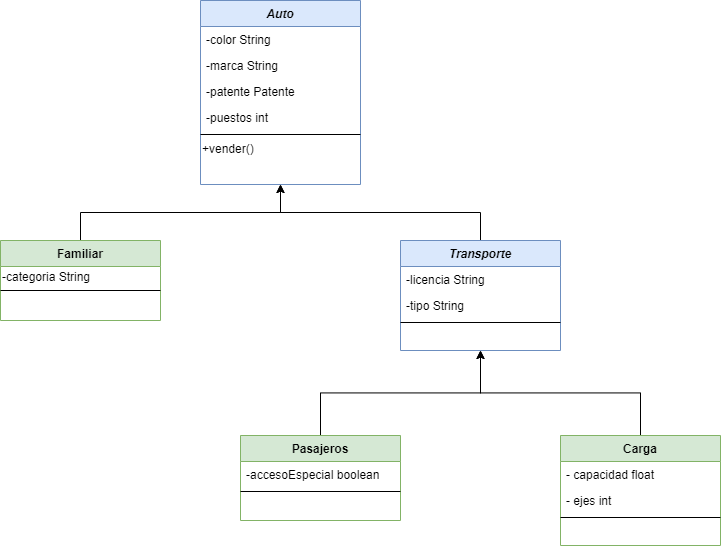

The diagram above was exported from draw.io. Its source (the exported page's mxGraphModel, read from the mxfile embedded in the PNG):
<mxGraphModel dx="1217" dy="706" grid="1" gridSize="10" guides="1" tooltips="1" connect="1" arrows="1" fold="1" page="1" pageScale="1" pageWidth="827" pageHeight="1169" math="0" shadow="0">
  <root>
    <mxCell id="0" />
    <mxCell id="1" parent="0" />
    <mxCell id="2" value="Auto&#10;" style="swimlane;fontStyle=3;align=center;verticalAlign=top;childLayout=stackLayout;horizontal=1;startSize=26;horizontalStack=0;resizeParent=1;resizeLast=0;collapsible=1;marginBottom=0;rounded=0;shadow=0;strokeWidth=1;fillColor=#dae8fc;strokeColor=#6c8ebf;" vertex="1" parent="1">
      <mxGeometry x="360" y="40" width="160" height="184" as="geometry">
        <mxRectangle x="230" y="140" width="160" height="26" as="alternateBounds" />
      </mxGeometry>
    </mxCell>
    <mxCell id="3" value="-color String" style="text;align=left;verticalAlign=top;spacingLeft=4;spacingRight=4;overflow=hidden;rotatable=0;points=[[0,0.5],[1,0.5]];portConstraint=eastwest;" vertex="1" parent="2">
      <mxGeometry y="26" width="160" height="26" as="geometry" />
    </mxCell>
    <mxCell id="4" value="-marca String" style="text;align=left;verticalAlign=top;spacingLeft=4;spacingRight=4;overflow=hidden;rotatable=0;points=[[0,0.5],[1,0.5]];portConstraint=eastwest;rounded=0;shadow=0;html=0;" vertex="1" parent="2">
      <mxGeometry y="52" width="160" height="26" as="geometry" />
    </mxCell>
    <mxCell id="5" value="-patente Patente" style="text;align=left;verticalAlign=top;spacingLeft=4;spacingRight=4;overflow=hidden;rotatable=0;points=[[0,0.5],[1,0.5]];portConstraint=eastwest;rounded=0;shadow=0;html=0;" vertex="1" parent="2">
      <mxGeometry y="78" width="160" height="26" as="geometry" />
    </mxCell>
    <mxCell id="6" value="-puestos int" style="text;align=left;verticalAlign=top;spacingLeft=4;spacingRight=4;overflow=hidden;rotatable=0;points=[[0,0.5],[1,0.5]];portConstraint=eastwest;" vertex="1" parent="2">
      <mxGeometry y="104" width="160" height="26" as="geometry" />
    </mxCell>
    <mxCell id="7" value="" style="line;html=1;strokeWidth=1;align=left;verticalAlign=middle;spacingTop=-1;spacingLeft=3;spacingRight=3;rotatable=0;labelPosition=right;points=[];portConstraint=eastwest;" vertex="1" parent="2">
      <mxGeometry y="130" width="160" height="8" as="geometry" />
    </mxCell>
    <mxCell id="8" value="+vender()" style="text;html=1;align=left;verticalAlign=middle;resizable=0;points=[];autosize=1;" vertex="1" parent="2">
      <mxGeometry y="138" width="160" height="20" as="geometry" />
    </mxCell>
    <mxCell id="9" style="edgeStyle=orthogonalEdgeStyle;rounded=0;orthogonalLoop=1;jettySize=auto;html=1;exitX=0.5;exitY=0;exitDx=0;exitDy=0;entryX=0.5;entryY=1;entryDx=0;entryDy=0;" edge="1" source="20" target="16" parent="1">
      <mxGeometry relative="1" as="geometry" />
    </mxCell>
    <mxCell id="10" style="edgeStyle=orthogonalEdgeStyle;rounded=0;orthogonalLoop=1;jettySize=auto;html=1;exitX=0.5;exitY=0;exitDx=0;exitDy=0;entryX=0.5;entryY=1;entryDx=0;entryDy=0;" edge="1" source="23" target="16" parent="1">
      <mxGeometry relative="1" as="geometry" />
    </mxCell>
    <mxCell id="11" style="edgeStyle=orthogonalEdgeStyle;rounded=0;orthogonalLoop=1;jettySize=auto;html=1;exitX=0.5;exitY=0;exitDx=0;exitDy=0;entryX=0.5;entryY=1;entryDx=0;entryDy=0;" edge="1" source="16" target="2" parent="1">
      <mxGeometry relative="1" as="geometry" />
    </mxCell>
    <mxCell id="12" style="edgeStyle=orthogonalEdgeStyle;rounded=0;orthogonalLoop=1;jettySize=auto;html=1;exitX=0.5;exitY=0;exitDx=0;exitDy=0;entryX=0.5;entryY=1;entryDx=0;entryDy=0;" edge="1" source="13" target="2" parent="1">
      <mxGeometry relative="1" as="geometry" />
    </mxCell>
    <mxCell id="13" value="Familiar" style="swimlane;fontStyle=1;align=center;verticalAlign=top;childLayout=stackLayout;horizontal=1;startSize=26;horizontalStack=0;resizeParent=1;resizeLast=0;collapsible=1;marginBottom=0;rounded=0;shadow=0;strokeWidth=1;fillColor=#d5e8d4;strokeColor=#82b366;" vertex="1" parent="1">
      <mxGeometry x="160" y="280" width="160" height="80" as="geometry">
        <mxRectangle x="130" y="380" width="160" height="26" as="alternateBounds" />
      </mxGeometry>
    </mxCell>
    <mxCell id="14" value="-categoria String" style="text;html=1;align=left;verticalAlign=middle;resizable=0;points=[];autosize=1;" vertex="1" parent="13">
      <mxGeometry y="26" width="160" height="20" as="geometry" />
    </mxCell>
    <mxCell id="15" value="" style="line;html=1;strokeWidth=1;align=left;verticalAlign=middle;spacingTop=-1;spacingLeft=3;spacingRight=3;rotatable=0;labelPosition=right;points=[];portConstraint=eastwest;" vertex="1" parent="13">
      <mxGeometry y="46" width="160" height="8" as="geometry" />
    </mxCell>
    <mxCell id="16" value="Transporte" style="swimlane;fontStyle=3;align=center;verticalAlign=top;childLayout=stackLayout;horizontal=1;startSize=26;horizontalStack=0;resizeParent=1;resizeLast=0;collapsible=1;marginBottom=0;rounded=0;shadow=0;strokeWidth=1;fillColor=#dae8fc;strokeColor=#6c8ebf;" vertex="1" parent="1">
      <mxGeometry x="560" y="280" width="160" height="110" as="geometry">
        <mxRectangle x="340" y="380" width="170" height="26" as="alternateBounds" />
      </mxGeometry>
    </mxCell>
    <mxCell id="17" value="-licencia String" style="text;align=left;verticalAlign=top;spacingLeft=4;spacingRight=4;overflow=hidden;rotatable=0;points=[[0,0.5],[1,0.5]];portConstraint=eastwest;" vertex="1" parent="16">
      <mxGeometry y="26" width="160" height="26" as="geometry" />
    </mxCell>
    <mxCell id="18" value="-tipo String" style="text;align=left;verticalAlign=top;spacingLeft=4;spacingRight=4;overflow=hidden;rotatable=0;points=[[0,0.5],[1,0.5]];portConstraint=eastwest;" vertex="1" parent="16">
      <mxGeometry y="52" width="160" height="26" as="geometry" />
    </mxCell>
    <mxCell id="19" value="" style="line;html=1;strokeWidth=1;align=left;verticalAlign=middle;spacingTop=-1;spacingLeft=3;spacingRight=3;rotatable=0;labelPosition=right;points=[];portConstraint=eastwest;" vertex="1" parent="16">
      <mxGeometry y="78" width="160" height="8" as="geometry" />
    </mxCell>
    <mxCell id="20" value="Pasajeros" style="swimlane;fontStyle=1;align=center;verticalAlign=top;childLayout=stackLayout;horizontal=1;startSize=26;horizontalStack=0;resizeParent=1;resizeLast=0;collapsible=1;marginBottom=0;rounded=0;shadow=0;strokeWidth=1;fillColor=#d5e8d4;strokeColor=#82b366;" vertex="1" parent="1">
      <mxGeometry x="400" y="475" width="160" height="85" as="geometry">
        <mxRectangle x="340" y="380" width="170" height="26" as="alternateBounds" />
      </mxGeometry>
    </mxCell>
    <mxCell id="21" value="-accesoEspecial boolean" style="text;align=left;verticalAlign=top;spacingLeft=4;spacingRight=4;overflow=hidden;rotatable=0;points=[[0,0.5],[1,0.5]];portConstraint=eastwest;" vertex="1" parent="20">
      <mxGeometry y="26" width="160" height="26" as="geometry" />
    </mxCell>
    <mxCell id="22" value="" style="line;html=1;strokeWidth=1;align=left;verticalAlign=middle;spacingTop=-1;spacingLeft=3;spacingRight=3;rotatable=0;labelPosition=right;points=[];portConstraint=eastwest;" vertex="1" parent="20">
      <mxGeometry y="52" width="160" height="8" as="geometry" />
    </mxCell>
    <mxCell id="23" value="Carga" style="swimlane;fontStyle=1;align=center;verticalAlign=top;childLayout=stackLayout;horizontal=1;startSize=26;horizontalStack=0;resizeParent=1;resizeLast=0;collapsible=1;marginBottom=0;rounded=0;shadow=0;strokeWidth=1;fillColor=#d5e8d4;strokeColor=#82b366;" vertex="1" parent="1">
      <mxGeometry x="720" y="475" width="160" height="110" as="geometry">
        <mxRectangle x="340" y="380" width="170" height="26" as="alternateBounds" />
      </mxGeometry>
    </mxCell>
    <mxCell id="24" value="- capacidad float" style="text;align=left;verticalAlign=top;spacingLeft=4;spacingRight=4;overflow=hidden;rotatable=0;points=[[0,0.5],[1,0.5]];portConstraint=eastwest;" vertex="1" parent="23">
      <mxGeometry y="26" width="160" height="26" as="geometry" />
    </mxCell>
    <mxCell id="25" value="- ejes int" style="text;align=left;verticalAlign=top;spacingLeft=4;spacingRight=4;overflow=hidden;rotatable=0;points=[[0,0.5],[1,0.5]];portConstraint=eastwest;" vertex="1" parent="23">
      <mxGeometry y="52" width="160" height="26" as="geometry" />
    </mxCell>
    <mxCell id="26" value="" style="line;html=1;strokeWidth=1;align=left;verticalAlign=middle;spacingTop=-1;spacingLeft=3;spacingRight=3;rotatable=0;labelPosition=right;points=[];portConstraint=eastwest;" vertex="1" parent="23">
      <mxGeometry y="78" width="160" height="8" as="geometry" />
    </mxCell>
  </root>
</mxGraphModel>